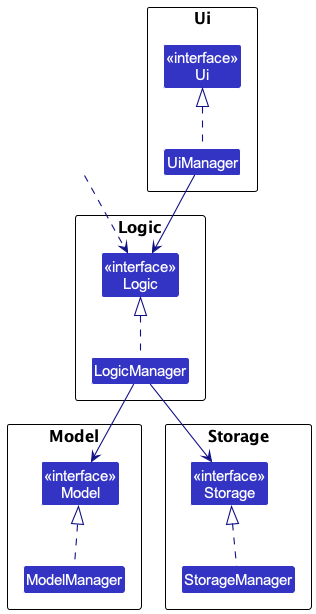

The diagram above was rendered by PlantUML. Its source (embedded in the PNG):
@startuml
!include style.puml
skinparam arrowThickness 1.1
skinparam arrowColor LOGIC_COLOR_T4
skinparam classBackgroundColor LOGIC_COLOR

package Ui as UiPackage {
Class "<<interface>>\nUi" as Ui
Class UiManager
}

package Logic as LogicPackage {
Class "<<interface>>\nLogic" as Logic
Class LogicManager
}

package Model as ModelPackage {
Class "<<interface>>\nModel" as Model
Class ModelManager
}

package Storage as StoragePackage {
Class "<<interface>>\nStorage" as Storage
Class StorageManager
}

Class HiddenOutside #FFFFFF
HiddenOutside ..> Logic

LogicManager .up.|> Logic
ModelManager .up.|> Model
StorageManager .up.|> Storage
UiManager .up.|> Ui

LogicManager --> Model
LogicManager --> Storage
UiManager --> Logic
@enduml